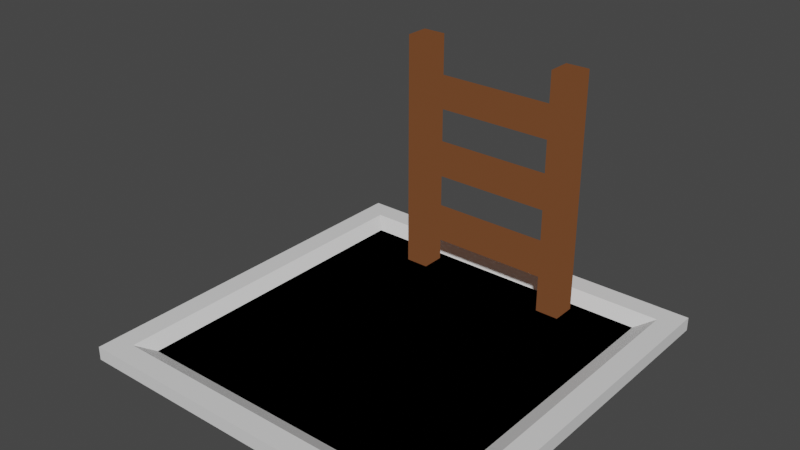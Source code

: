 # Source: 7DRL_Stairs.blend  (saved by Blender 3.4.6; exported with 4.5.12 LTS)
import bpy
from mathutils import Matrix  # noqa: F401  (used for matrix-valued properties, if any)

bpy.ops.wm.read_factory_settings(use_empty=True)
scene = bpy.context.scene
scene.name = 'Scene'

# ---- collections
col_collection = bpy.data.collections.new('Collection'); scene.collection.children.link(col_collection)

# ---- materials (node trees are filled in below, after node groups)
mat_stairframe = bpy.data.materials.new('StairFrame')
mat_stairframe.alpha_threshold = 0.0
mat_stairframe.use_transparent_shadow = False
mat_stairframe.roughness = 0.5
mat_stairframe.line_color = (0.0, 0.0, 0.0, 1.0)
mat_wood = bpy.data.materials.new('Wood')
mat_wood.use_transparent_shadow = False
mat_pureblack = bpy.data.materials.new('PureBlack')
mat_pureblack.use_transparent_shadow = False

# ---- material node trees
mat_stairframe.use_nodes = True; mat_stairframe.node_tree.nodes.clear()
_N = mat_stairframe.node_tree.nodes; _L = mat_stairframe.node_tree.links
n0 = _N.new('ShaderNodeOutputMaterial'); n0.name = 'Material Output'; n0.location = (300, 300)
n1 = _N.new('ShaderNodeBsdfPrincipled'); n1.name = 'Principled BSDF'; n1.location = (10, 300)
n1.distribution = 'GGX'
n1.subsurface_method = 'RANDOM_WALK_SKIN'
n1.inputs[3].default_value = 1.45
n1.inputs[27].default_value = (0.0, 0.0, 0.0, 1.0)
n1.inputs[28].default_value = 1.0
_L.new(n1.outputs[0], n0.inputs[0])
n0.is_active_output = True
mat_wood.use_nodes = True; mat_wood.node_tree.nodes.clear()
_N = mat_wood.node_tree.nodes; _L = mat_wood.node_tree.links
n0 = _N.new('ShaderNodeOutputMaterial'); n0.name = 'Material Output'; n0.location = (300, 300)
n1 = _N.new('ShaderNodeEmission'); n1.name = 'Emission'; n1.location = (10, 300)
n1.inputs[0].default_value = (0.1271, 0.04754, 0.01836, 1.0)
_L.new(n1.outputs[0], n0.inputs[0])
n0.is_active_output = True
mat_pureblack.use_nodes = True; mat_pureblack.node_tree.nodes.clear()
_N = mat_pureblack.node_tree.nodes; _L = mat_pureblack.node_tree.links
n0 = _N.new('ShaderNodeOutputMaterial'); n0.name = 'Material Output'; n0.location = (300, 300)
n1 = _N.new('ShaderNodeEmission'); n1.name = 'Emission'; n1.location = (10, 300)
n1.inputs[0].default_value = (0.0, 0.0, 0.0, 1.0)
_L.new(n1.outputs[0], n0.inputs[0])
n0.is_active_output = True

# ---- world
world_world = bpy.data.worlds.new('World'); scene.world = world_world
world_world.use_nodes = True; world_world.node_tree.nodes.clear()
_N = world_world.node_tree.nodes; _L = world_world.node_tree.links
n0 = _N.new('ShaderNodeOutputWorld'); n0.name = 'World Output'; n0.location = (300, 300)
n1 = _N.new('ShaderNodeBackground'); n1.name = 'Background'; n1.location = (10, 300)
n1.inputs[0].default_value = (0.05088, 0.05088, 0.05088, 1.0)
_L.new(n1.outputs[0], n0.inputs[0])
n0.is_active_output = True
world_world.color = (0.05088, 0.05088, 0.05088)
world_world.use_sun_shadow = False
world_world.sun_shadow_jitter_overblur = 0.0

# ---- meshes
me_cube = bpy.data.meshes.new('Cube')
me_cube.from_pydata([(0.8887, 0.8887, 0.07048), (1.0, 1.0, 0.0), (0.8887, -0.8887, 0.07048), (1.0, -1.0, 0.0), (-0.8887, 0.8887, 0.07048), (-1.0, 1.0, 0.0), (-0.8887, -0.8887, 0.07048), (-1.0, -1.0, 0.0), (1.0, -1.0, 0.07048), (-1.0, -1.0, 0.07048), (1.0, 1.0, 0.07048), (-1.0, 1.0, 0.07048), (0.8024, -0.8079, 0.02836), (-0.8134, -0.8079, 0.02836), (0.8024, 0.8079, 0.02836), (-0.8134, 0.8079, 0.02836), (-0.4756, 0.6405, 1.292), (-0.4756, 0.7639, 1.292), (-0.3523, 0.6405, 1.292), (-0.3523, 0.7639, 1.292), (-0.4756, 0.6405, 0.561), (-0.4756, 0.7639, 0.561), (-0.3523, 0.7639, 0.5882), (-0.3523, 0.6405, 0.5882), (-0.4756, 0.6405, 0.1957), (-0.4756, 0.7639, 0.1957), (-0.3523, 0.7639, 0.2225), (-0.3523, 0.6405, 0.2225), (-0.4756, 0.7639, 0.9263), (-0.3523, 0.7639, 0.9527), (-0.3523, 0.6405, 0.9527), (-0.4756, 0.6405, 0.9263), (-0.4756, 0.7639, 1.104), (-0.3523, 0.7639, 1.077), (-0.3523, 0.6405, 1.077), (-0.4756, 0.6405, 1.104), (-0.4756, 0.6405, 0.7436), (-0.4756, 0.7639, 0.7436), (-0.3523, 0.7639, 0.7164), (-0.3523, 0.6405, 0.7164), (-0.4756, 0.7639, 0.3757), (-0.3523, 0.7639, 0.3489), (-0.3523, 0.6405, 0.3489), (-0.4756, 0.6405, 0.3757), (-0.4756, 0.6405, 0.01308), (-0.4756, 0.7639, 0.01308), (-0.3523, 0.7639, 0.01308), (-0.3523, 0.6405, 0.01308), (0.4756, 0.6405, 1.292), (0.4756, 0.7639, 1.292), (0.3523, 0.6405, 1.292), (0.3523, 0.7639, 1.292), (0.4756, 0.6405, 0.561), (0.4756, 0.7639, 0.561), (0.3523, 0.7639, 0.5882), (0.3523, 0.6405, 0.5882), (0.4756, 0.6405, 0.1957), (0.4756, 0.7639, 0.1957), (0.3523, 0.7639, 0.2225), (0.3523, 0.6405, 0.2225), (0.4756, 0.7639, 0.9263), (0.3523, 0.7639, 0.9527), (0.3523, 0.6405, 0.9527), (0.4756, 0.6405, 0.9263), (0.4756, 0.7639, 1.104), (0.3523, 0.7639, 1.077), (0.3523, 0.6405, 1.077), (0.4756, 0.6405, 1.104), (0.4756, 0.6405, 0.7436), (0.4756, 0.7639, 0.7436), (0.3523, 0.7639, 0.7164), (0.3523, 0.6405, 0.7164), (0.4756, 0.7639, 0.3757), (0.3523, 0.7639, 0.3489), (0.3523, 0.6405, 0.3489), (0.4756, 0.6405, 0.3757), (0.4756, 0.6405, 0.01308), (0.4756, 0.7639, 0.01308), (0.3523, 0.7639, 0.01308), (0.3523, 0.6405, 0.01308)], [], [(4, 6, 13, 15), (3, 8, 9, 7), (7, 9, 11, 5), (5, 1, 3, 7), (1, 10, 8, 3), (5, 11, 10, 1), (2, 6, 9, 8), (0, 2, 8, 10), (6, 4, 11, 9), (4, 0, 10, 11), (14, 15, 13, 12), (6, 2, 12, 13), (0, 4, 15, 14), (2, 0, 14, 12), (17, 19, 18, 16), (39, 23, 20, 36), (70, 71, 39, 38), (37, 21, 22, 38), (36, 20, 21, 37), (42, 27, 24, 43), (54, 70, 38, 22), (40, 25, 26, 41), (43, 24, 25, 40), (35, 31, 28, 32), (32, 28, 29, 33), (62, 61, 29, 30), (34, 30, 31, 35), (18, 34, 35, 16), (19, 33, 34, 18), (17, 32, 33, 19), (16, 35, 32, 17), (31, 36, 37, 28), (28, 37, 38, 29), (29, 38, 39, 30), (30, 39, 36, 31), (20, 43, 40, 21), (21, 40, 41, 22), (22, 41, 42, 23), (23, 42, 43, 20), (27, 47, 44, 24), (26, 46, 47, 27), (25, 45, 46, 26), (24, 44, 45, 25), (79, 76, 77, 78), (49, 48, 50, 51), (47, 46, 45, 44), (71, 68, 52, 55), (66, 62, 30, 34), (69, 70, 54, 53), (68, 69, 53, 52), (74, 75, 56, 59), (65, 66, 34, 33), (72, 73, 58, 57), (75, 72, 57, 56), (67, 64, 60, 63), (64, 65, 61, 60), (61, 65, 33, 29), (66, 67, 63, 62), (50, 48, 67, 66), (51, 50, 66, 65), (49, 51, 65, 64), (48, 49, 64, 67), (63, 60, 69, 68), (60, 61, 70, 69), (61, 62, 71, 70), (62, 63, 68, 71), (52, 53, 72, 75), (53, 54, 73, 72), (54, 55, 74, 73), (55, 52, 75, 74), (59, 56, 76, 79), (58, 59, 79, 78), (57, 58, 78, 77), (56, 57, 77, 76), (71, 55, 23, 39), (55, 54, 22, 23), (58, 73, 41, 26), (73, 74, 42, 41), (74, 59, 27, 42), (59, 58, 26, 27)])
me_cube.polygons.foreach_set('material_index', [0, 0, 0, 0, 0, 0, 0, 0, 0, 0, 2, 0, 0, 0, 1, 1, 1, 1, 1, 1, 1, 1, 1, 1, 1, 1, 1, 1, 1, 1, 1, 1, 1, 1, 1, 1, 1, 1, 1, 1, 1, 1, 1, 1, 1, 1, 1, 1, 1, 1, 1, 1, 1, 1, 1, 1, 1, 1, 1, 1, 1, 1, 1, 1, 1, 1, 1, 1, 1, 1, 1, 1, 1, 1, 1, 1, 1, 1, 1, 1])
_uv = me_cube.uv_layers.new(name='UVMap')
_uv.uv.foreach_set('vector', [0.8611, 0.5139, 0.8611, 0.7361, 0.8611, 0.7361, 0.8611, 0.5139, 0.375, 0.75, 0.625, 0.75, 0.625, 1.0, 0.375, 1.0, 0.375, 0.0, 0.625, 0.0, 0.625, 0.25, 0.375, 0.25, 0.125, 0.5, 0.375, 0.5, 0.375, 0.75, 0.125, 0.75, 0.375, 0.5, 0.625, 0.5, 0.625, 0.75, 0.375, 0.75, 0.375, 0.25, 0.625, 0.25, 0.625, 0.5, 0.375, 0.5, 0.6389, 0.7361, 0.8611, 0.7361, 0.875, 0.75, 0.625, 0.75, 0.6389, 0.5139, 0.6389, 0.7361, 0.625, 0.75, 0.625, 0.5, 0.8611, 0.7361, 0.8611, 0.5139, 0.875, 0.5, 0.875, 0.75, 0.8611, 0.5139, 0.6389, 0.5139, 0.625, 0.5, 0.875, 0.5, 0.6389, 0.5139, 0.8611, 0.5139, 0.8611, 0.7361, 0.6389, 0.7361, 0.8611, 0.7361, 0.6389, 0.7361, 0.6389, 0.7361, 0.8611, 0.7361, 0.6389, 0.5139, 0.8611, 0.5139, 0.8611, 0.5139, 0.6389, 0.5139, 0.6389, 0.7361, 0.6389, 0.5139, 0.6389, 0.5139, 0.6389, 0.7361, 0.125, 0.5, 0.375, 0.5, 0.375, 0.75, 0.125, 0.75, 0.4688, 0.75, 0.5, 0.75, 0.5, 1.0, 0.4688, 1.0, 0.4688, 0.5, 0.4688, 0.75, 0.4688, 0.75, 0.4688, 0.5, 0.4688, 0.25, 0.5, 0.25, 0.5, 0.5, 0.4688, 0.5, 0.4688, 0.0, 0.5, 0.0, 0.5, 0.25, 0.4688, 0.25, 0.5317, 0.75, 0.5625, 0.75, 0.5625, 1.0, 0.5317, 1.0, 0.5, 0.5, 0.4688, 0.5, 0.4688, 0.5, 0.5, 0.5, 0.5317, 0.25, 0.5625, 0.25, 0.5625, 0.5, 0.5317, 0.5, 0.5317, 0.0, 0.5625, 0.0, 0.5625, 0.25, 0.5317, 0.25, 0.4071, 0.0, 0.4375, 0.0, 0.4375, 0.25, 0.4071, 0.25, 0.4071, 0.25, 0.4375, 0.25, 0.4375, 0.5, 0.4071, 0.5, 0.4375, 0.75, 0.4375, 0.5, 0.4375, 0.5, 0.4375, 0.75, 0.4071, 0.75, 0.4375, 0.75, 0.4375, 1.0, 0.4071, 1.0, 0.375, 0.75, 0.4071, 0.75, 0.4071, 1.0, 0.375, 1.0, 0.375, 0.5, 0.4071, 0.5, 0.4071, 0.75, 0.375, 0.75, 0.375, 0.25, 0.4071, 0.25, 0.4071, 0.5, 0.375, 0.5, 0.375, 0.0, 0.4071, 0.0, 0.4071, 0.25, 0.375, 0.25, 0.4375, 0.0, 0.4688, 0.0, 0.4688, 0.25, 0.4375, 0.25, 0.4375, 0.25, 0.4688, 0.25, 0.4688, 0.5, 0.4375, 0.5, 0.4375, 0.5, 0.4688, 0.5, 0.4688, 0.75, 0.4375, 0.75, 0.4375, 0.75, 0.4688, 0.75, 0.4688, 1.0, 0.4375, 1.0, 0.5, 0.0, 0.5317, 0.0, 0.5317, 0.25, 0.5, 0.25, 0.5, 0.25, 0.5317, 0.25, 0.5317, 0.5, 0.5, 0.5, 0.5, 0.5, 0.5317, 0.5, 0.5317, 0.75, 0.5, 0.75, 0.5, 0.75, 0.5317, 0.75, 0.5317, 1.0, 0.5, 1.0, 0.5625, 0.75, 0.5938, 0.75, 0.5938, 1.0, 0.5625, 1.0, 0.5625, 0.5, 0.5938, 0.5, 0.5938, 0.75, 0.5625, 0.75, 0.5625, 0.25, 0.5937, 0.25, 0.5938, 0.5, 0.5625, 0.5, 0.5625, 0.0, 0.5938, 0.0, 0.5937, 0.25, 0.5625, 0.25, 0.5938, 0.75, 0.5938, 0.0, 0.5937, 0.25, 0.5938, 0.5, 0.125, 0.5, 0.125, 0.75, 0.375, 0.75, 0.375, 0.5, 0.5938, 0.75, 0.5938, 0.5, 0.5937, 0.25, 0.5938, 0.0, 0.4688, 0.75, 0.4688, 1.0, 0.5, 1.0, 0.5, 0.75, 0.4071, 0.75, 0.4375, 0.75, 0.4375, 0.75, 0.4071, 0.75, 0.4688, 0.25, 0.4688, 0.5, 0.5, 0.5, 0.5, 0.25, 0.4688, 0.0, 0.4688, 0.25, 0.5, 0.25, 0.5, 0.0, 0.5317, 0.75, 0.5317, 1.0, 0.5625, 1.0, 0.5625, 0.75, 0.4071, 0.5, 0.4071, 0.75, 0.4071, 0.75, 0.4071, 0.5, 0.5317, 0.25, 0.5317, 0.5, 0.5625, 0.5, 0.5625, 0.25, 0.5317, 0.0, 0.5317, 0.25, 0.5625, 0.25, 0.5625, 0.0, 0.4071, 0.0, 0.4071, 0.25, 0.4375, 0.25, 0.4375, 0.0, 0.4071, 0.25, 0.4071, 0.5, 0.4375, 0.5, 0.4375, 0.25, 0.4375, 0.5, 0.4071, 0.5, 0.4071, 0.5, 0.4375, 0.5, 0.4071, 0.75, 0.4071, 1.0, 0.4375, 1.0, 0.4375, 0.75, 0.375, 0.75, 0.375, 1.0, 0.4071, 1.0, 0.4071, 0.75, 0.375, 0.5, 0.375, 0.75, 0.4071, 0.75, 0.4071, 0.5, 0.375, 0.25, 0.375, 0.5, 0.4071, 0.5, 0.4071, 0.25, 0.375, 0.0, 0.375, 0.25, 0.4071, 0.25, 0.4071, 0.0, 0.4375, 0.0, 0.4375, 0.25, 0.4688, 0.25, 0.4688, 0.0, 0.4375, 0.25, 0.4375, 0.5, 0.4688, 0.5, 0.4688, 0.25, 0.4375, 0.5, 0.4375, 0.75, 0.4688, 0.75, 0.4688, 0.5, 0.4375, 0.75, 0.4375, 1.0, 0.4688, 1.0, 0.4688, 0.75, 0.5, 0.0, 0.5, 0.25, 0.5317, 0.25, 0.5317, 0.0, 0.5, 0.25, 0.5, 0.5, 0.5317, 0.5, 0.5317, 0.25, 0.5, 0.5, 0.5, 0.75, 0.5317, 0.75, 0.5317, 0.5, 0.5, 0.75, 0.5, 1.0, 0.5317, 1.0, 0.5317, 0.75, 0.5625, 0.75, 0.5625, 1.0, 0.5938, 1.0, 0.5938, 0.75, 0.5625, 0.5, 0.5625, 0.75, 0.5938, 0.75, 0.5938, 0.5, 0.5625, 0.25, 0.5625, 0.5, 0.5938, 0.5, 0.5937, 0.25, 0.5625, 0.0, 0.5625, 0.25, 0.5937, 0.25, 0.5938, 0.0, 0.4688, 0.75, 0.5, 0.75, 0.5, 0.75, 0.4688, 0.75, 0.5, 0.75, 0.5, 0.5, 0.5, 0.5, 0.5, 0.75, 0.5625, 0.5, 0.5317, 0.5, 0.5317, 0.5, 0.5625, 0.5, 0.5317, 0.5, 0.5317, 0.75, 0.5317, 0.75, 0.5317, 0.5, 0.5317, 0.75, 0.5625, 0.75, 0.5625, 0.75, 0.5317, 0.75, 0.5625, 0.75, 0.5625, 0.5, 0.5625, 0.5, 0.5625, 0.75])
me_cube.materials.append(mat_stairframe)
me_cube.materials.append(mat_wood)
me_cube.materials.append(mat_pureblack)
me_cube.use_mirror_vertex_groups = False
me_cube.update()

# ---- objects
ob_stairwood = bpy.data.objects.new('StairWood', me_cube)

# ---- transforms, parenting, visibility, modifiers, constraints
ob_stairwood.location = (0.0, 0.0, 0.0)
ob_stairwood.lock_rotations_4d = False
ob_stairwood.empty_display_type = 'ARROWS'
ob_stairwood.lineart.crease_threshold = 0.0

# ---- collection membership
col_collection.objects.link(ob_stairwood)

# ---- scene / render settings (as saved in the file)
scene.frame_start = 1; scene.frame_end = 250; scene.frame_set(1)
scene.render.engine = 'BLENDER_EEVEE_NEXT'
scene.cycles.sampling_pattern = 'TABULATED_SOBOL'
scene.cycles.use_light_tree = False
scene.view_settings.view_transform = 'Filmic'
bpy.context.view_layer.update()

# ---- added for rendering (the .blend has no active camera and no usable light): camera, sun
cam_auto = bpy.data.cameras.new('AutoCamera')
cam_auto.lens = 50.0
cam_auto.sensor_width = 36.0
cam_auto.clip_end = 1000.0
ob_auto_camera = bpy.data.objects.new('AutoCamera', cam_auto)
scene.collection.objects.link(ob_auto_camera)
ob_auto_camera.location = (2.87685, -3.45222, 2.94725)
ob_auto_camera.rotation_euler = (1.09748, -7.21219e-08, 0.694738)
scene.camera = ob_auto_camera
light_auto_sun = bpy.data.lights.new('AutoSun', 'SUN')
light_auto_sun.energy = 3.0
light_auto_sun.angle = 0.0523599
ob_auto_sun = bpy.data.objects.new('AutoSun', light_auto_sun)
scene.collection.objects.link(ob_auto_sun)
ob_auto_sun.rotation_euler = (0.872665, 0.174533, 0.523599)
bpy.context.view_layer.update()
